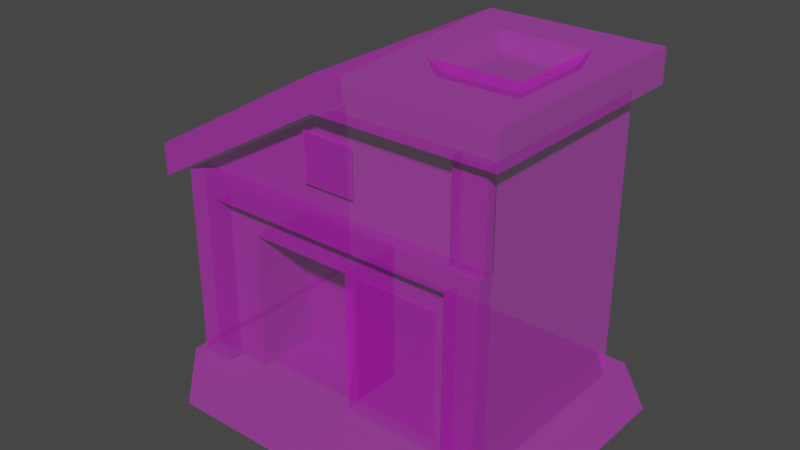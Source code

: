 # Source: plantilla_casa.blend  (saved by Blender 2.83.19; exported with 4.5.12 LTS)
import bpy
from mathutils import Matrix  # noqa: F401  (used for matrix-valued properties, if any)

bpy.ops.wm.read_factory_settings(use_empty=True)
scene = bpy.context.scene
scene.name = 'Scene'

# ---- collections
col_collection = bpy.data.collections.new('Collection'); scene.collection.children.link(col_collection)

# ---- images (referenced by path relative to the original .blend; pixels are not part of the script)
import os
ASSET_DIR = os.environ.get("B2B_ASSET_DIR", "")  # directory of the original .blend (textures are referenced by path, not embedded)
HERE = os.path.dirname(os.path.abspath(__file__))  # packed textures are extracted next to this script under _unpacked/

def load_image(name, relpath, width, height, colorspace="sRGB"):
    """Load a texture the original file referenced (path relative to the .blend, or extracted next to this script)."""
    p = next((c for c in (os.path.join(HERE, relpath), os.path.join(ASSET_DIR, relpath)) if relpath and os.path.exists(c)), "")
    if p:
        img = bpy.data.images.load(p, check_existing=True)
        img.name = name
    else:  # same state as the original file: an image datablock whose file is absent (Cycles renders it pink)
        img = bpy.data.images.new(name, width, height)
        img.source = "FILE"
        img.filepath = "//" + (relpath or name)
    img.colorspace_settings.name = colorspace
    return img
img_yo_h01_a_png_002 = load_image('yo_h01_a.png.002', 'yo_h01_a.png', 1024, 1024, 'sRGB')
img_h_mado_png = load_image('h_mado.png', 'h_mado.png', 1024, 1024, 'sRGB')
img_h_mado_png_001 = load_image('h_mado.png.001', 'h_mado.png', 1024, 1024, 'Non-Color')
img_h_kage_png_002 = load_image('h_kage.png.002', 'h_kage.png', 1024, 1024, 'sRGB')

# ---- materials (node trees are filled in below, after node groups)
mat_yo_h01_a = bpy.data.materials.new('yo_h01_a')
mat_yo_h01_a.use_transparent_shadow = False
mat_yo_h01_a.diffuse_color = (0.7843, 0.7843, 0.7843, 1.0)
mat_yo_h01_a.roughness = 1.0
mat_yo_h01_a.specular_intensity = 0.0
mat_h_mado = bpy.data.materials.new('h_mado')
mat_h_mado.use_transparent_shadow = False
mat_h_mado.diffuse_color = (0.7843, 0.7843, 0.7843, 1.0)
mat_h_mado.roughness = 1.0
mat_h_mado.specular_intensity = 0.0
mat_h_kage = bpy.data.materials.new('h_kage')
mat_h_kage.use_transparent_shadow = False
mat_h_kage.diffuse_color = (0.7843, 0.7843, 0.7843, 1.0)
mat_h_kage.roughness = 1.0
mat_h_kage.specular_intensity = 0.0

# ---- material node trees
mat_yo_h01_a.use_nodes = True; mat_yo_h01_a.node_tree.nodes.clear()
_N = mat_yo_h01_a.node_tree.nodes; _L = mat_yo_h01_a.node_tree.links
n0 = _N.new('ShaderNodeBsdfPrincipled'); n0.name = 'Principled BSDF'; n0.location = (10, 300)
n0.distribution = 'GGX'
n0.subsurface_method = 'BURLEY'
n0.inputs[2].default_value = 1.0
n0.inputs[3].default_value = 1.45
n0.inputs[13].default_value = 0.0
n0.inputs[27].default_value = (0.0, 0.0, 0.0, 1.0)
n0.inputs[28].default_value = 1.0
n1 = _N.new('ShaderNodeOutputMaterial'); n1.name = 'Material Output'; n1.location = (300, 300)
n2 = _N.new('ShaderNodeTexImage'); n2.name = 'Imagen'; n2.location = (-300, 600)
n2.image = img_yo_h01_a_png_002
n2.interpolation = 'Closest'
n3 = _N.new('ShaderNodeTexImage'); n3.name = 'Imagen.001'; n3.location = (-300, 0)
n3.image = img_yo_h01_a_png_002
n3.interpolation = 'Closest'
_L.new(n0.outputs[0], n1.inputs[0])
_L.new(n2.outputs[0], n0.inputs[0])
_L.new(n3.outputs[0], n0.inputs[4])
n1.is_active_output = True
mat_h_mado.use_nodes = True; mat_h_mado.node_tree.nodes.clear()
_N = mat_h_mado.node_tree.nodes; _L = mat_h_mado.node_tree.links
n0 = _N.new('ShaderNodeBsdfPrincipled'); n0.name = 'Principled BSDF'; n0.location = (10, 300)
n0.distribution = 'GGX'
n0.subsurface_method = 'BURLEY'
n0.inputs[2].default_value = 1.0
n0.inputs[3].default_value = 1.45
n0.inputs[13].default_value = 0.0
n0.inputs[27].default_value = (0.0, 0.0, 0.0, 1.0)
n0.inputs[28].default_value = 1.0
n1 = _N.new('ShaderNodeOutputMaterial'); n1.name = 'Material Output'; n1.location = (300, 300)
n2 = _N.new('ShaderNodeTexImage'); n2.name = 'Imagen'; n2.location = (-300, 600)
n2.image = img_h_mado_png
n2.interpolation = 'Closest'
n3 = _N.new('ShaderNodeTexImage'); n3.name = 'Imagen.001'; n3.location = (-300, 0)
n3.image = img_h_mado_png_001
n3.interpolation = 'Closest'
_L.new(n0.outputs[0], n1.inputs[0])
_L.new(n2.outputs[0], n0.inputs[0])
_L.new(n3.outputs[0], n0.inputs[4])
n1.is_active_output = True
mat_h_kage.use_nodes = True; mat_h_kage.node_tree.nodes.clear()
_N = mat_h_kage.node_tree.nodes; _L = mat_h_kage.node_tree.links
n0 = _N.new('ShaderNodeBsdfPrincipled'); n0.name = 'Principled BSDF'; n0.location = (10, 300)
n0.distribution = 'GGX'
n0.subsurface_method = 'BURLEY'
n0.inputs[2].default_value = 1.0
n0.inputs[3].default_value = 1.45
n0.inputs[13].default_value = 0.0
n0.inputs[27].default_value = (0.0, 0.0, 0.0, 1.0)
n0.inputs[28].default_value = 1.0
n1 = _N.new('ShaderNodeTexImage'); n1.name = 'Imagen'; n1.location = (-300, 600)
n1.image = img_h_kage_png_002
n1.interpolation = 'Closest'
n2 = _N.new('ShaderNodeOutputMaterial'); n2.name = 'Material Output'; n2.location = (300, 300)
n3 = _N.new('ShaderNodeTexImage'); n3.name = 'Imagen.001'; n3.location = (-300, 0)
n3.image = img_h_kage_png_002
n3.interpolation = 'Closest'
_L.new(n0.outputs[0], n2.inputs[0])
_L.new(n1.outputs[0], n0.inputs[0])
_L.new(n3.outputs[0], n0.inputs[4])
n2.is_active_output = True

# ---- world
world_world = bpy.data.worlds.new('World'); scene.world = world_world
world_world.use_nodes = True; world_world.node_tree.nodes.clear()
_N = world_world.node_tree.nodes; _L = world_world.node_tree.links
n0 = _N.new('ShaderNodeOutputWorld'); n0.name = 'World Output'; n0.location = (300, 300)
n1 = _N.new('ShaderNodeBackground'); n1.name = 'Background'; n1.location = (10, 300)
n1.inputs[0].default_value = (0.05088, 0.05088, 0.05088, 1.0)
_L.new(n1.outputs[0], n0.inputs[0])
n0.is_active_output = True
world_world.color = (0.05088, 0.05088, 0.05088)
world_world.use_sun_shadow = False
world_world.sun_shadow_jitter_overblur = 0.0

# ---- meshes
me_polygon0 = bpy.data.meshes.new('polygon0')
me_polygon0.from_pydata([(2.625, 3.625, 2.125), (2.375, 3.25, 2.125), (2.625, 0.696, 2.125), (2.375, 1.071, 2.125), (0.625, 0.696, 2.125), (0.875, 1.071, 2.125), (0.625, 3.625, 2.125), (0.875, 3.25, 2.125), (2.625, 3.625, 2.125), (2.375, 3.25, 2.125), (0.0, 7.693, -0.2104), (0.9963, 7.693, -0.2275), (0.0, 7.693, -3.0), (0.9963, 7.693, -1.924), (4.125, 7.693, -3.0), (3.129, 7.693, -1.924), (4.125, 7.693, 2.5), (3.129, 7.693, 0.4241), (0.25, 0.25, 2.0), (3.75, 0.25, 2.0), (0.25, 3.5, 2.0), (3.75, 4.75, 2.0), (-2.25, 3.5, 2.0), (-3.75, 4.75, 2.0), (-2.25, 0.25, 2.0), (-3.75, 0.25, 2.0), (3.004, 7.314, 0.2991), (3.004, 7.314, -1.799), (2.756, 7.314, -1.424), (2.756, 7.314, -0.07617), (1.121, 7.314, 0.2991), (3.004, 7.314, 0.2991), (2.756, 7.314, -0.07617), (1.369, 7.314, -0.07617), (1.121, 7.314, 0.2991), (1.121, 7.314, -1.799), (0.9963, 7.693, -1.924), (0.9963, 7.693, -0.2275), (3.129, 7.693, -1.924), (0.9963, 7.693, -1.924), (1.121, 7.314, -1.799), (3.004, 7.314, -1.799), (3.004, 7.314, 0.2991), (3.129, 7.693, 0.4241), (3.129, 7.693, -1.924), (3.004, 7.314, -1.799), (0.9963, 7.693, 0.4241), (3.129, 7.693, 0.4241), (3.004, 7.314, 0.2991), (1.121, 7.314, 0.2991), (0.0, 7.693, -0.2104), (0.0, 7.693, 2.5), (0.9963, 7.693, 0.4241), (0.9963, 7.693, -0.2275), (-4.375, 5.193, -0.2104), (-4.375, 4.44, -0.2104), (-4.375, 4.44, 2.5), (-4.375, 5.193, 2.5), (-4.375, 5.193, -0.2104), (0.0, 7.693, -0.2104), (0.0, 7.693, -3.0), (-4.375, 5.193, -3.0), (3.75, 4.75, 2.22), (3.75, 4.75, 1.97), (3.75, 6.875, 1.97), (3.75, 6.875, 2.22), (3.0, 4.75, 1.97), (3.0, 4.75, 2.22), (3.0, 6.875, 2.22), (3.0, 6.875, 1.97), (3.0, 4.75, 2.22), (3.75, 4.75, 2.22), (3.75, 6.875, 2.22), (3.0, 6.875, 2.22), (4.125, 6.94, 2.5), (4.125, 6.94, -3.0), (4.125, 7.693, -3.0), (4.125, 7.693, 2.5), (0.0, 6.94, 2.5), (4.125, 6.94, 2.5), (4.125, 7.693, 2.5), (0.0, 7.693, 2.5), (-4.375, 4.44, -3.0), (-4.375, 4.44, -0.2104), (-4.375, 5.193, -0.2104), (-4.375, 5.193, -3.0), (-4.375, 4.44, 2.5), (0.0, 6.94, 2.5), (0.0, 7.693, 2.5), (-4.375, 5.193, 2.5), (-4.375, 5.193, 2.5), (0.0, 7.693, 2.5), (0.0, 7.693, -0.2104), (-4.375, 5.193, -0.2104), (0.0, 4.75, 2.0), (3.75, 4.75, 2.0), (3.75, 6.875, 2.0), (0.0, 6.875, 2.0), (3.75, 4.75, 2.0), (3.75, 4.75, -2.5), (3.75, 6.875, -2.5), (3.75, 6.875, 2.0), (0.25, 0.25, 0.5), (0.25, 0.25, 1.75), (0.25, 3.5, 2.0), (0.25, 3.5, 0.5), (3.0, 1.25, 2.0), (3.0, 1.25, 2.375), (3.0, 4.25, 2.375), (3.0, 4.25, 2.0), (3.75, 1.25, 2.375), (3.75, 1.25, 2.0), (3.75, 4.25, 2.0), (3.75, 4.25, 2.375), (3.0, 1.25, 2.375), (3.75, 1.25, 2.375), (3.75, 4.25, 2.375), (3.0, 4.25, 2.375), (3.0, 0.25, 2.0), (3.0, 0.25, 2.375), (3.0, 1.25, 2.375), (3.0, 1.25, 2.0), (3.75, 0.25, 2.375), (3.75, 0.25, 2.0), (3.75, 1.25, 2.0), (3.75, 1.25, 2.375), (3.0, 0.25, 2.375), (3.75, 0.25, 2.375), (3.75, 1.25, 2.375), (3.0, 1.25, 2.375), (-0.625, 5.25, 2.125), (0.625, 5.25, 2.125), (0.625, 6.375, 2.125), (-0.625, 6.375, 2.125), (-3.75, 1.25, 2.0), (-3.75, 1.25, 2.375), (-3.75, 4.25, 2.375), (-3.75, 4.25, 2.0), (-3.0, 1.25, 2.375), (-3.0, 1.25, 2.0), (-3.0, 4.25, 2.0), (-3.0, 4.25, 2.375), (-3.75, 1.25, 2.375), (-3.0, 1.25, 2.375), (-3.0, 4.25, 2.375), (-3.75, 4.25, 2.375), (-3.75, 0.25, 2.0), (-3.75, 0.25, 2.375), (-3.75, 1.25, 2.375), (-3.75, 1.25, 2.0), (-3.0, 0.25, 2.375), (-3.0, 0.25, 2.0), (-3.0, 1.25, 2.0), (-3.0, 1.25, 2.375), (-3.75, 0.25, 2.375), (-3.0, 0.25, 2.375), (-3.0, 1.25, 2.375), (-3.75, 1.25, 2.375), (0.0, 4.75, 2.0), (0.0, 4.75, 2.375), (3.75, 4.75, 2.375), (3.75, 4.75, 2.0), (0.0, 4.75, 2.375), (0.0, 4.25, 2.375), (3.75, 4.25, 2.375), (3.75, 4.75, 2.375), (-3.75, 4.25, 2.0), (-3.75, 4.25, 2.375), (-3.75, 4.75, 2.375), (-3.75, 4.75, 2.0), (3.75, 4.25, 2.375), (3.75, 4.25, 2.0), (3.75, 4.75, 2.0), (3.75, 4.75, 2.375), (-3.75, 4.75, 2.375), (0.0, 4.75, 2.375), (0.0, 4.75, 2.0), (-3.75, 4.75, 2.0), (-3.75, 4.25, 2.375), (0.0, 4.25, 2.375), (0.0, 4.75, 2.375), (-3.75, 4.75, 2.375), (0.9963, 7.693, 0.4241), (0.0, 7.693, 2.5), (4.125, 7.693, 2.5), (3.129, 7.693, 0.4241), (-2.25, 0.25, 1.75), (0.25, 0.25, 1.75), (0.25, 0.25, 0.5), (-2.25, 0.25, 0.5), (-2.25, 0.25, 0.5), (-2.25, 3.5, 0.5), (-2.25, 3.5, 2.0), (-2.25, 0.25, 1.75), (1.121, 7.314, -1.799), (1.121, 7.314, 0.2991), (1.369, 7.314, -0.07617), (1.369, 7.314, -1.424), (0.25, 0.25, 0.5), (0.25, 3.5, 0.5), (-2.25, 3.5, 0.5), (-2.25, 0.25, 0.5), (-3.75, 4.75, -2.5), (-3.75, 0.25, -2.5), (-3.75, 0.25, 2.0), (-3.75, 4.75, 2.0), (3.75, 0.25, 2.0), (3.75, 0.25, -2.5), (3.75, 4.75, -2.5), (3.75, 4.75, 2.0), (3.004, 7.314, -1.799), (1.121, 7.314, -1.799), (1.369, 7.314, -1.424), (2.756, 7.314, -1.424), (-2.25, 0.25, 1.75), (-2.25, 3.5, 2.0), (-2.25, 0.25, 2.0), (-3.75, 4.75, 2.0), (0.0, 4.75, 2.0), (0.0, 6.875, 2.0), (1.121, 7.314, 0.2991), (0.9963, 7.693, -0.2275), (0.9963, 7.693, 0.4241), (0.25, 3.5, 2.0), (0.25, 0.25, 1.75), (0.25, 0.25, 2.0)], [], [(0, 1, 2), (1, 3, 2), (2, 3, 4), (3, 5, 4), (4, 5, 6), (5, 7, 6), (6, 7, 8), (7, 9, 8), (10, 11, 12), (11, 13, 12), (12, 13, 14), (13, 15, 14), (14, 15, 16), (15, 17, 16), (18, 19, 20), (19, 21, 20), (20, 21, 22), (21, 23, 22), (22, 23, 24), (23, 25, 24), (26, 27, 28), (28, 29, 26), (30, 31, 32), (32, 33, 30), (34, 35, 36), (36, 37, 34), (38, 39, 40), (40, 41, 38), (42, 43, 44), (44, 45, 42), (46, 47, 48), (48, 49, 46), (50, 51, 52), (52, 53, 50), (54, 55, 56), (56, 57, 54), (58, 59, 60), (60, 61, 58), (62, 63, 64), (64, 65, 62), (66, 67, 68), (68, 69, 66), (70, 71, 72), (72, 73, 70), (74, 75, 76), (76, 77, 74), (78, 79, 80), (80, 81, 78), (82, 83, 84), (84, 85, 82), (86, 87, 88), (88, 89, 86), (90, 91, 92), (92, 93, 90), (94, 95, 96), (96, 97, 94), (98, 99, 100), (100, 101, 98), (102, 103, 104), (104, 105, 102), (106, 107, 108), (108, 109, 106), (110, 111, 112), (112, 113, 110), (114, 115, 116), (116, 117, 114), (118, 119, 120), (120, 121, 118), (122, 123, 124), (124, 125, 122), (126, 127, 128), (128, 129, 126), (130, 131, 132), (132, 133, 130), (134, 135, 136), (136, 137, 134), (138, 139, 140), (140, 141, 138), (142, 143, 144), (144, 145, 142), (146, 147, 148), (148, 149, 146), (150, 151, 152), (152, 153, 150), (154, 155, 156), (156, 157, 154), (158, 159, 160), (160, 161, 158), (162, 163, 164), (164, 165, 162), (166, 167, 168), (168, 169, 166), (170, 171, 172), (172, 173, 170), (174, 175, 176), (176, 177, 174), (178, 179, 180), (180, 181, 178), (182, 183, 184), (184, 185, 182), (186, 187, 188), (188, 189, 186), (190, 191, 192), (192, 193, 190), (194, 195, 196), (196, 197, 194), (198, 199, 200), (200, 201, 198), (202, 203, 204), (204, 205, 202), (206, 207, 208), (208, 209, 206), (210, 211, 212), (212, 213, 210), (214, 215, 216), (217, 218, 219), (220, 221, 222), (223, 224, 225)])
me_polygon0.polygons.foreach_set('use_smooth', [True] * 118)
_uv = me_polygon0.uv_layers.new(name='UVMap')
_uv.uv.foreach_set('vector', [0.1006, -0.7598, 0.09766, -0.7812, 0.1006, -0.9941, 0.09766, -0.7812, 0.09766, -0.957, 0.1006, -0.9941, 0.1006, -0.9941, 0.09766, -0.957, 0.07227, -0.9941, 0.09766, -0.957, 0.07617, -0.957, 0.07227, -0.9941, 0.07227, -0.9941, 0.07617, -0.957, 0.07227, -0.7598, 0.07617, -0.957, 0.07617, -0.7812, 0.07227, -0.7598, 0.07227, -0.7598, 0.07617, -0.7812, 0.1006, -0.7598, 0.07617, -0.7812, 0.09766, -0.7812, 0.1006, -0.7598, -0.6406, 0.9062, -0.6406, 0.9062, -0.9844, 0.9062, -0.6406, 0.9062, -0.9844, 0.9062, -0.9844, 0.9062, -0.9844, 0.9062, -0.9844, 0.9062, -0.9844, 0.9844, -0.9844, 0.9062, -0.9844, 0.9844, -0.9844, 0.9844, -0.9844, 0.9844, -0.9844, 0.9844, -0.6406, 0.9844, -0.9844, 0.9844, -0.6406, 0.9844, -0.6406, 0.9844, -1.172, -0.4844, -1.016, -0.4844, -1.172, -0.1406, -1.016, -0.4844, -1.016, -0.01562, -1.172, -0.1406, -1.172, -0.1406, -1.016, -0.01562, -1.391, -0.1406, -1.016, -0.01562, -1.484, -0.01562, -1.391, -0.1406, -1.391, -0.1406, -1.484, -0.01562, -1.391, -0.4844, -1.484, -0.01562, -1.484, -0.4844, -1.391, -0.4844, -0.8887, -0.9902, -0.8887, -0.8203, -0.8945, -0.8477, -0.8945, -0.8477, -0.8945, -0.9629, -0.8887, -0.9902, -0.9336, -0.9902, -0.8887, -0.9902, -0.8945, -0.9629, -0.8945, -0.9629, -0.9277, -0.9629, -0.9336, -0.9902, -1.988, 0.207, -1.988, 0.0332, -1.963, 0.0332, -1.963, 0.0332, -1.963, 0.1162, -1.988, 0.207, -1.964, 0.0332, -1.964, 0.2158, -1.99, 0.2158, -1.99, 0.2158, -1.99, 0.0332, -1.964, 0.0332, -1.991, 0.0332, -1.966, 0.0332, -1.966, 0.207, -1.966, 0.207, -1.991, 0.207, -1.991, 0.0332, -0.6406, 0.9062, -0.6406, 0.9844, -0.6406, 0.9844, -0.6406, 0.9844, -0.6406, 0.9062, -0.6406, 0.9062, -0.9844, 0.9062, -0.6406, 0.9062, -0.6406, 0.9062, -0.6406, 0.9062, -0.9844, 0.9062, -0.9844, 0.9062, -1.969, -0.7656, -1.984, -0.7656, -1.984, -0.9844, -1.984, -0.9844, -1.969, -0.9844, -1.969, -0.7656, -0.6309, 0.2656, -0.6309, 0.8906, -0.9912, 0.8906, -0.9912, 0.8906, -0.9912, 0.2656, -0.6309, 0.2656, -0.6094, 0.5156, -0.5156, 0.5156, -0.5156, 0.9844, -0.5156, 0.9844, -0.6094, 0.9844, -0.6094, 0.5156, -0.6094, 0.5156, -0.5156, 0.5156, -0.5156, 0.9844, -0.5156, 0.9844, -0.6094, 0.9844, -0.6094, 0.5156, -0.6094, 0.5156, -0.5156, 0.5156, -0.5156, 0.9844, -0.5156, 0.9844, -0.6094, 0.9844, -0.6094, 0.5156, -1.984, -0.7656, -1.984, -0.9844, -1.969, -0.9844, -1.969, -0.9844, -1.969, -0.7656, -1.984, -0.7656, -1.984, -0.7656, -1.984, -0.9844, -1.969, -0.9844, -1.969, -0.9844, -1.969, -0.7656, -1.984, -0.7656, -1.984, -0.7656, -1.984, -0.9844, -1.969, -0.9844, -1.969, -0.9844, -1.969, -0.7656, -1.984, -0.7656, -1.984, -0.7656, -1.984, -0.9844, -1.969, -0.9844, -1.969, -0.9844, -1.969, -0.7656, -1.984, -0.7656, -0.6309, 0.2656, -0.6309, 0.8906, -0.9912, 0.8906, -0.9912, 0.8906, -0.9912, 0.2656, -0.6309, 0.2656, -1.25, 0.01562, -1.016, 0.01562, -1.016, 0.4844, -1.016, 0.4844, -1.25, 0.4844, -1.25, 0.01562, -0.4688, -0.4219, -0.4375, -0.4219, -0.4375, -0.25, -0.4375, -0.25, -0.4688, -0.25, -0.4688, -0.4219, 0.3184, -0.8252, 0.3301, -0.8252, 0.332, -0.7852, 0.332, -0.7852, 0.3184, -0.7852, 0.3184, -0.8252, 0.4268, -0.1602, 0.4482, -0.1602, 0.4482, -0.08008, 0.4482, -0.08008, 0.4268, -0.08008, 0.4268, -0.1602, 0.4258, -0.1602, 0.4463, -0.1602, 0.4463, -0.08008, 0.4463, -0.08008, 0.4258, -0.08008, 0.4258, -0.1602, 0.3994, -0.4883, 0.4785, -0.4883, 0.4785, -0.01855, 0.4785, -0.01855, 0.3994, -0.01855, 0.3994, -0.4883, 0.4219, -0.6562, 0.4531, -0.6562, 0.4531, -0.6406, 0.4531, -0.6406, 0.4219, -0.6406, 0.4219, -0.6562, 0.4219, -0.6562, 0.4531, -0.6562, 0.4531, -0.6406, 0.4531, -0.6406, 0.4219, -0.6406, 0.4219, -0.6562, 0.3906, -0.7344, 0.4844, -0.7344, 0.4844, -0.6406, 0.4844, -0.6406, 0.3906, -0.6406, 0.3906, -0.7344, 0.3818, -0.6172, 0.4941, -0.6172, 0.4941, -0.5059, 0.4941, -0.5059, 0.3818, -0.5059, 0.3818, -0.6172, 0.4268, -0.1602, 0.4482, -0.1602, 0.4482, -0.08008, 0.4482, -0.08008, 0.4268, -0.08008, 0.4268, -0.1602, 0.4258, -0.1602, 0.4463, -0.1602, 0.4463, -0.08008, 0.4463, -0.08008, 0.4258, -0.08008, 0.4258, -0.1602, 0.3994, -0.4883, 0.4785, -0.4883, 0.4785, -0.01855, 0.4785, -0.01855, 0.3994, -0.01855, 0.3994, -0.4883, 0.4219, -0.6562, 0.4531, -0.6562, 0.4531, -0.6406, 0.4531, -0.6406, 0.4219, -0.6406, 0.4219, -0.6562, 0.4219, -0.6562, 0.4531, -0.6562, 0.4531, -0.6406, 0.4531, -0.6406, 0.4219, -0.6406, 0.4219, -0.6562, 0.3906, -0.7344, 0.4844, -0.7344, 0.4844, -0.6406, 0.4844, -0.6406, 0.3906, -0.6406, 0.3906, -0.7344, 0.4609, -0.3857, 0.4111, -0.3857, 0.4111, -0.07812, 0.4111, -0.07812, 0.4609, -0.07812, 0.4609, -0.3857, 0.4648, -0.3838, 0.4111, -0.3838, 0.4111, -0.07617, 0.4111, -0.07617, 0.4648, -0.07617, 0.4648, -0.3838, 0.6426, -0.06348, 0.6924, -0.06348, 0.6924, -0.01465, 0.6924, -0.01465, 0.6426, -0.01465, 0.6426, -0.06348, 0.6426, -0.06738, 0.6924, -0.06738, 0.6924, -0.01465, 0.6924, -0.01465, 0.6426, -0.01465, 0.6426, -0.06738, 0.4111, -0.07715, 0.4111, -0.3848, 0.4609, -0.3848, 0.4609, -0.3848, 0.4609, -0.07715, 0.4111, -0.07715, 0.4111, -0.07812, 0.4111, -0.3857, 0.4648, -0.3857, 0.4648, -0.3857, 0.4648, -0.07812, 0.4111, -0.07812, -0.9844, 0.9844, -0.9844, 0.9062, -0.6406, 0.9062, -0.6406, 0.9062, -0.6406, 0.9844, -0.9844, 0.9844, 0.1406, -0.9844, 0.4844, -0.9844, 0.4844, -0.7656, 0.4844, -0.7656, 0.1406, -0.7656, 0.1406, -0.9844, 0.3174, -0.8252, 0.3174, -0.7852, 0.3027, -0.7852, 0.3027, -0.7852, 0.3057, -0.8252, 0.3174, -0.8252, -0.9336, -0.8203, -0.9336, -0.9902, -0.9277, -0.9629, -0.9277, -0.9629, -0.9277, -0.8477, -0.9336, -0.8203, 0.3018, -0.8252, 0.3018, -0.7852, 0.2783, -0.7852, 0.2783, -0.7852, 0.2783, -0.8252, 0.3018, -0.8252, -0.4688, -0.125, -0.4688, -0.4844, -0.4375, -0.4844, -0.4375, -0.4844, -0.4375, -0.125, -0.4688, -0.125, -0.4688, -0.4844, -0.4375, -0.4844, -0.4375, -0.125, -0.4375, -0.125, -0.4688, -0.125, -0.4688, -0.4844, -0.8887, -0.8203, -0.9336, -0.8203, -0.9277, -0.8477, -0.9277, -0.8477, -0.8945, -0.8477, -0.8887, -0.8203, 0.3057, -0.8252, 0.3027, -0.7852, 0.3027, -0.8252, -1.484, 0.01562, -1.25, 0.01562, -1.25, 0.4844, -1.988, 0.207, -1.963, 0.1162, -1.963, 0.207, 0.332, -0.7852, 0.3301, -0.8252, 0.332, -0.8252])
me_polygon0.materials.append(mat_yo_h01_a)
me_polygon0.use_remesh_fix_poles = True
me_polygon0.use_remesh_preserve_attributes = False
me_polygon0.use_mirror_vertex_groups = False
me_polygon0.update()
me_polygon0.normals_split_custom_set([tuple(v) for v in zip(*[iter([0.0, 0.0, 1.0, 0.0, 0.0, 1.0, 0.0, 0.0, 1.0, 0.0, 0.0, 1.0, 0.0, 0.0, 1.0, 0.0, 0.0, 1.0, 0.0, 0.0, 1.0, 0.0, 0.0, 1.0, 0.0, 0.0, 1.0, 0.0, 0.0, 1.0, 0.0, 0.0, 1.0, 0.0, 0.0, 1.0, 0.0, 0.0, 1.0, 0.0, 0.0, 1.0, 0.0, 0.0, 1.0, 0.0, 0.0, 1.0, 0.0, 0.0, 1.0, 0.0, 0.0, 1.0, 0.0, 0.0, 1.0, 0.0, 0.0, 1.0, 0.0, 0.0, 1.0, 0.0, 0.0, 1.0, 0.0, 0.0, 1.0, 0.0, 0.0, 1.0, 0.0, 1.0, 0.0, 0.0, 1.0, 0.0, 0.0, 1.0, 0.0, 0.0, 1.0, 0.0, 0.0, 1.0, -8.764e-08, 0.0, 1.0, 0.0, 0.0, 1.0, 0.0, 0.0, 1.0, -8.764e-08, 0.0, 1.0, -3.91e-07, 0.0, 1.0, -8.764e-08, 0.0, 1.0, -6.134e-07, 0.0, 1.0, -3.91e-07, 0.0, 1.0, -3.91e-07, 0.0, 1.0, -6.134e-07, 0.0, 1.0, 0.0, 0.0, 1.0, -6.134e-07, 0.0, 1.0, 0.0, 0.0, 1.0, 0.0, 0.0, 0.0, 1.0, 0.0, 0.0, 1.0, 0.0, 0.0, 1.0, 0.0, 0.0, 1.0, 0.0, 0.0, 1.0, 0.0, 0.0, 1.0, 0.0, 0.0, 1.0, 0.0, 0.0, 1.0, 0.0, 0.0, 1.0, 0.0, 0.0, 1.0, 0.0, 0.0, 1.0, 0.0, 0.0, 1.0, 0.0, 0.0, 1.0, 0.0, 0.0, 1.0, 0.0, 0.0, 1.0, 0.0, 0.0, 1.0, 0.0, 0.0, 1.0, 0.0, 0.0, 1.0, 0.0, 1.0, 0.0, 0.0, 1.0, 0.0, 0.0, 1.0, 0.0, 0.0, 1.0, 0.0, 0.0, 1.0, 0.0, 0.0, 1.0, 0.0, -4.776e-05, 0.8104, -0.5859, 4.706e-05, 0.8104, -0.5859, 0.0, 1.0, 1.017e-06, 0.0, 1.0, 1.017e-06, 0.0, 1.0, -1.833e-06, -4.776e-05, 0.8104, -0.5859, 0.9493, 0.3145, -2.367e-08, 0.9493, 0.3145, 1.671e-08, 0.9493, 0.3145, -3.002e-08, 0.9493, 0.3145, -3.002e-08, 0.9493, 0.3145, 2.608e-08, 0.9493, 0.3145, -2.367e-08, 2.61e-08, 0.3144, 0.9493, 9.692e-09, 0.3145, 0.9493, -1.19e-05, 0.8104, 0.5858, -1.19e-05, 0.8104, 0.5858, -9.313e-06, 0.8104, 0.5858, 2.61e-08, 0.3144, 0.9493, -0.9493, 0.3145, -1.752e-08, -0.9493, 0.3144, 2.61e-08, -0.9492, 0.3146, 1.062e-08, -0.9492, 0.3146, 1.062e-08, -0.9493, 0.3145, -2.142e-08, -0.9493, 0.3145, -1.752e-08, -2.61e-08, 0.3144, -0.9493, -9.692e-09, 0.3145, -0.9493, 1.19e-05, 0.8104, -0.5858, 1.19e-05, 0.8104, -0.5858, 9.313e-06, 0.8104, -0.5858, -2.61e-08, 0.3144, -0.9493, 0.0, 1.0, 0.0, 0.0, 1.0, 0.0, 0.0, 1.0, 0.0, 0.0, 1.0, 0.0, 0.0, 1.0, 0.0, 0.0, 1.0, 0.0, -1.0, 0.0, 0.0, -1.0, 0.0, 0.0, -1.0, 0.0, 0.0, -1.0, 0.0, 0.0, -1.0, 0.0, 0.0, -1.0, 0.0, 0.0, -0.4957, 0.8685, 0.0, -0.4957, 0.8685, -2.301e-08, -0.4957, 0.8685, 2.29e-08, -0.4957, 0.8685, 2.29e-08, -0.4957, 0.8685, -2.095e-11, -0.4957, 0.8685, 0.0, 1.0, 0.0, 0.0, 1.0, 0.0, 0.0, 1.0, 0.0, 0.0, 1.0, 0.0, 0.0, 1.0, 0.0, 0.0, 1.0, 0.0, 0.0, -1.0, 0.0, 0.0, -1.0, 0.0, 0.0, -1.0, 0.0, 0.0, -1.0, 0.0, 0.0, -1.0, 0.0, 0.0, -1.0, 0.0, 0.0, 0.0, 0.0, 1.0, 0.0, 0.0, 1.0, 0.0, 0.0, 1.0, 0.0, 0.0, 1.0, 0.0, 0.0, 1.0, 0.0, 0.0, 1.0, 1.0, 0.0, 0.0, 1.0, 0.0, 0.0, 1.0, 0.0, 0.0, 1.0, 0.0, 0.0, 1.0, 0.0, 0.0, 1.0, 0.0, 0.0, 0.0, 0.0, 1.0, 0.0, 0.0, 1.0, 0.0, 0.0, 1.0, 0.0, 0.0, 1.0, 0.0, 0.0, 1.0, 0.0, 0.0, 1.0, -1.0, 0.0, 0.0, -1.0, 0.0, 0.0, -1.0, 0.0, 0.0, -1.0, 0.0, 0.0, -1.0, 0.0, 0.0, -1.0, 0.0, 0.0, 0.0, 0.0, 1.0, 0.0, 0.0, 1.0, 0.0, 0.0, 1.0, 0.0, 0.0, 1.0, 0.0, 0.0, 1.0, 0.0, 0.0, 1.0, -0.4957, 0.8685, 0.0, -0.4957, 0.8685, -2.301e-08, -0.4957, 0.8685, 2.29e-08, -0.4957, 0.8685, 2.29e-08, -0.4957, 0.8685, -2.095e-11, -0.4957, 0.8685, 0.0, 0.0, 0.0, 1.0, 0.0, 0.0, 1.0, 0.0, 0.0, 1.0, 0.0, 0.0, 1.0, 0.0, 0.0, 1.0, 0.0, 0.0, 1.0, 1.0, 0.0, 0.0, 1.0, 0.0, 0.0, 1.0, 0.0, 0.0, 1.0, 0.0, 0.0, 1.0, 0.0, 0.0, 1.0, 0.0, 0.0, -1.0, 0.0, 0.0, -1.0, 0.0, 0.0, -1.0, 0.0, 0.0, -1.0, 0.0, 0.0, -1.0, 0.0, 0.0, -1.0, 0.0, 0.0, -1.0, 0.0, 0.0, -1.0, 0.0, 0.0, -1.0, 0.0, 0.0, -1.0, 0.0, 0.0, -1.0, 0.0, 0.0, -1.0, 0.0, 0.0, 1.0, 0.0, 0.0, 1.0, 0.0, 0.0, 1.0, 0.0, 0.0, 1.0, 0.0, 0.0, 1.0, 0.0, 0.0, 1.0, 0.0, 0.0, 0.0, 0.0, 1.0, 0.0, 0.0, 1.0, 0.0, 0.0, 1.0, 0.0, 0.0, 1.0, 0.0, 0.0, 1.0, 0.0, 0.0, 1.0, -1.0, 0.0, 0.0, -1.0, 0.0, 0.0, -1.0, 0.0, 0.0, -1.0, 0.0, 0.0, -1.0, 0.0, 0.0, -1.0, 0.0, 0.0, 1.0, 0.0, 0.0, 1.0, 0.0, 0.0, 1.0, 0.0, 0.0, 1.0, 0.0, 0.0, 1.0, 0.0, 0.0, 1.0, 0.0, 0.0, 0.0, 0.0, 1.0, 0.0, 0.0, 1.0, 0.0, 0.0, 1.0, 0.0, 0.0, 1.0, 0.0, 0.0, 1.0, 0.0, 0.0, 1.0, 0.0, 0.0, 1.0, 0.0, 0.0, 1.0, 0.0, 0.0, 1.0, 0.0, 0.0, 1.0, 0.0, 0.0, 1.0, 0.0, 0.0, 1.0, -1.0, 0.0, 0.0, -1.0, 0.0, 0.0, -1.0, 0.0, 0.0, -1.0, 0.0, 0.0, -1.0, 0.0, 0.0, -1.0, 0.0, 0.0, 1.0, 0.0, 0.0, 1.0, 0.0, 0.0, 1.0, 0.0, 0.0, 1.0, 0.0, 0.0, 1.0, 0.0, 0.0, 1.0, 0.0, 0.0, 0.0, 0.0, 1.0, 0.0, 0.0, 1.0, 0.0, 0.0, 1.0, 0.0, 0.0, 1.0, 0.0, 0.0, 1.0, 0.0, 0.0, 1.0, -1.0, 0.0, 0.0, -1.0, 0.0, 0.0, -1.0, 0.0, 0.0, -1.0, 0.0, 0.0, -1.0, 0.0, 0.0, -1.0, 0.0, 0.0, 1.0, 0.0, 0.0, 1.0, 0.0, 0.0, 1.0, 0.0, 0.0, 1.0, 0.0, 0.0, 1.0, 0.0, 0.0, 1.0, 0.0, 0.0, 0.0, 0.0, 1.0, 0.0, 0.0, 1.0, 0.0, 0.0, 1.0, 0.0, 0.0, 1.0, 0.0, 0.0, 1.0, 0.0, 0.0, 1.0, 0.0, 1.0, 0.0, 0.0, 1.0, 0.0, 0.0, 1.0, 0.0, 0.0, 1.0, 0.0, 0.0, 1.0, 0.0, 0.0, 1.0, 0.0, 0.0, 0.0, 1.0, 0.0, 0.0, 1.0, 0.0, 0.0, 1.0, 0.0, 0.0, 1.0, 0.0, 0.0, 1.0, 0.0, 0.0, 1.0, -1.0, 0.0, 0.0, -1.0, 0.0, 0.0, -1.0, 0.0, 0.0, -1.0, 0.0, 0.0, -1.0, 0.0, 0.0, -1.0, 0.0, 0.0, 1.0, 0.0, 0.0, 1.0, 0.0, 0.0, 1.0, 0.0, 0.0, 1.0, 0.0, 0.0, 1.0, 0.0, 0.0, 1.0, 0.0, 0.0, 0.0, 1.0, 0.0, 0.0, 1.0, 0.0, 0.0, 1.0, 0.0, 0.0, 1.0, 0.0, 0.0, 1.0, 0.0, 0.0, 1.0, 0.0, 0.0, 0.0, 1.0, 0.0, 0.0, 1.0, 0.0, 0.0, 1.0, 0.0, 0.0, 1.0, 0.0, 0.0, 1.0, 0.0, 0.0, 1.0, 0.0, 1.0, 2.501e-07, 0.0, 1.0, 0.0, 0.0, 1.0, 4.123e-07, 0.0, 1.0, 4.123e-07, 0.0, 1.0, 8.618e-07, 0.0, 1.0, 2.501e-07, 0.0, 1.0, 0.0, 0.0, 1.0, 0.0, 0.0, 1.0, 0.0, 0.0, 1.0, 0.0, 0.0, 1.0, 0.0, 0.0, 1.0, 0.0, 1.0, 0.0, 0.0, 1.0, 0.0, 0.0, 1.0, 0.0, 0.0, 1.0, 0.0, 0.0, 1.0, 0.0, 0.0, 1.0, 0.0, 0.0, 0.0, 1.0, 0.0, 0.0, 1.0, 0.0, 0.0, 1.0, 0.0, 0.0, 1.0, 0.0, 0.0, 1.0, 0.0, 0.0, 1.0, 0.0, 0.0, 0.0, 1.0, 0.0, 0.0, 1.0, 0.0, 0.0, 1.0, 0.0, 0.0, 1.0, 0.0, 0.0, 1.0, 0.0, 0.0, 1.0, -1.0, 0.0, 0.0, -1.0, 0.0, 0.0, -1.0, 0.0, 0.0, -1.0, 0.0, 0.0, -1.0, 0.0, 0.0, -1.0, 0.0, 0.0, 1.0, 0.0, 0.0, 1.0, 0.0, 0.0, 1.0, 0.0, 0.0, 1.0, 0.0, 0.0, 1.0, 0.0, 0.0, 1.0, 0.0, 0.0, 4.776e-05, 0.8104, 0.5859, -4.706e-05, 0.8104, 0.5859, 0.0, 1.0, -1.017e-06, 0.0, 1.0, -1.017e-06, 0.0, 1.0, 1.833e-06, 4.776e-05, 0.8104, 0.5859, 1.0, 0.0, 0.0, 1.0, 0.0, 0.0, 1.0, 0.0, 0.0, 0.0, 0.0, 1.0, 0.0, 0.0, 1.0, 0.0, 0.0, 1.0, 0.9493, 0.3145, -4.703e-08, 0.9493, 0.3145, -7.803e-09, 0.9493, 0.3145, -1.016e-08, -1.0, 0.0, 0.0, -1.0, 0.0, 0.0, -1.0, 0.0, 0.0])] * 3)])
me_polygon1 = bpy.data.meshes.new('polygon1')
me_polygon1.from_pydata([(1.369, 7.314, -0.07617), (2.756, 7.314, -0.07617), (2.756, 7.314, -1.424), (1.369, 7.314, -1.424), (2.375, 3.25, 2.125), (0.875, 3.25, 2.125), (0.875, 1.071, 2.125), (2.375, 1.071, 2.125)], [], [(0, 1, 2), (2, 3, 0), (4, 5, 6), (6, 7, 4)])
me_polygon1.polygons.foreach_set('use_smooth', [True] * 4)
_uv = me_polygon1.uv_layers.new(name='UVMap')
_uv.uv.foreach_set('vector', [0.0, -1.0, 1.0, -1.0, 1.0, 0.0, 1.0, 0.0, 0.0, 0.0, 0.0, -1.0, 1.0, 0.0, 0.0, 0.0, 0.0, -1.0, 0.0, -1.0, 1.0, -1.0, 1.0, 0.0])
me_polygon1.materials.append(mat_h_mado)
me_polygon1.use_remesh_fix_poles = True
me_polygon1.use_remesh_preserve_attributes = False
me_polygon1.use_mirror_vertex_groups = False
me_polygon1.update()
me_polygon1.normals_split_custom_set([tuple(v) for v in zip(*[iter([4.8e-05, -4.371e-08, 1.0, -4.777e-05, -4.371e-08, 1.0, 4.371e-08, -4.371e-08, 1.0, 4.371e-08, -4.371e-08, 1.0, 0.0, -4.371e-08, 1.0, 4.8e-05, -4.371e-08, 1.0, 0.0, 0.0, 1.0, 0.0, 0.0, 1.0, 0.0, 0.0, 1.0, 0.0, 0.0, 1.0, 0.0, 0.0, 1.0, 0.0, 0.0, 1.0])] * 3)])
me_polygon2 = bpy.data.meshes.new('polygon2')
me_polygon2.from_pydata([(-2.5, 0.125, 4.0), (3.851, 0.125, 4.0), (-2.5, 0.125, 2.5), (3.851, 0.125, 2.5), (-2.5, 0.125, -2.0), (3.851, 0.125, -2.0), (-2.5, 0.125, -3.25), (3.851, 0.125, -3.25), (3.851, 0.125, 4.0), (5.0, 0.125, 4.0), (3.851, 0.125, 2.5), (5.0, 0.125, 2.5), (3.851, 0.125, -2.0), (5.0, 0.125, -2.0), (-4.0, 0.125, 2.5), (-2.5, 0.125, 2.5), (-4.0, 0.125, -2.0), (-2.5, 0.125, -2.0), (-4.0, 0.125, -3.25), (-2.5, 0.125, -3.25), (3.851, 0.125, -3.25), (3.851, 0.125, -2.0), (5.0, 0.125, -2.0), (-4.0, 0.125, 2.5), (-2.5, 0.125, 4.0), (-2.5, 0.125, 2.5)], [], [(0, 1, 2), (1, 3, 2), (2, 3, 4), (3, 5, 4), (4, 5, 6), (5, 7, 6), (8, 9, 10), (9, 11, 10), (10, 11, 12), (11, 13, 12), (14, 15, 16), (15, 17, 16), (16, 17, 18), (17, 19, 18), (20, 21, 22), (23, 24, 25)])
me_polygon2.polygons.foreach_set('use_smooth', [True] * 16)
_uv = me_polygon2.uv_layers.new(name='UVMap')
_uv.uv.foreach_set('vector', [0.1797, 0.0, 0.7109, 0.0, 0.1797, 0.3047, 0.7109, 0.0, 0.7109, 0.3047, 0.1797, 0.3047, 0.1797, 0.3047, 0.7109, 0.3047, 0.1797, 0.7422, 0.7109, 0.3047, 0.7109, 0.7422, 0.1797, 0.7422, 0.1797, 0.7422, 0.7109, 0.7422, 0.1797, 1.0, 0.7109, 0.7422, 0.7109, 1.0, 0.1797, 1.0, 0.7109, 0.0, 1.0, 0.0, 0.7109, 0.3047, 1.0, 0.0, 1.0, 0.3047, 0.7109, 0.3047, 0.7109, 0.3047, 1.0, 0.3047, 0.7109, 0.7422, 1.0, 0.3047, 1.0, 0.7422, 0.7109, 0.7422, 0.0, 0.3047, 0.1797, 0.3047, 0.0, 0.7422, 0.1797, 0.3047, 0.1797, 0.7422, 0.0, 0.7422, 0.0, 0.7422, 0.1797, 0.7422, 0.0, 1.0, 0.1797, 0.7422, 0.1797, 1.0, 0.0, 1.0, 0.7109, 1.0, 0.7109, 0.7422, 1.0, 0.7422, 0.0, 0.3047, 0.1797, 0.0, 0.1797, 0.3047])
me_polygon2.materials.append(mat_h_kage)
me_polygon2.use_remesh_fix_poles = True
me_polygon2.use_remesh_preserve_attributes = False
me_polygon2.use_mirror_vertex_groups = False
me_polygon2.update()
me_polygon2.normals_split_custom_set([tuple(v) for v in zip(*[iter([0.0, 1.0, 0.0, 0.0, 1.0, 0.0, 0.0, 1.0, 0.0, 0.0, 1.0, 0.0, 0.0, 1.0, 0.0, 0.0, 1.0, 0.0, 0.0, 1.0, 0.0, 0.0, 1.0, 0.0, 0.0, 1.0, 0.0, 0.0, 1.0, 0.0, 0.0, 1.0, 0.0, 0.0, 1.0, 0.0, 0.0, 1.0, 0.0, 0.0, 1.0, 0.0, 0.0, 1.0, 0.0, 0.0, 1.0, 0.0, 0.0, 1.0, 0.0, 0.0, 1.0, 0.0, 0.0, 1.0, 0.0, 0.0, 1.0, 0.0, 0.0, 1.0, 0.0, 0.0, 1.0, 0.0, 0.0, 1.0, 0.0, 0.0, 1.0, 0.0, 0.0, 1.0, 0.0, 0.0, 1.0, 0.0, 0.0, 1.0, 0.0, 0.0, 1.0, 0.0, 0.0, 1.0, 0.0, 0.0, 1.0, 0.0, 0.0, 1.0, 0.0, 0.0, 1.0, 0.0, 0.0, 1.0, 0.0, 0.0, 1.0, 0.0, 0.0, 1.0, 0.0, 0.0, 1.0, 0.0, 0.0, 1.0, 0.0, 0.0, 1.0, 0.0, 0.0, 1.0, 0.0, 0.0, 1.0, 0.0, 0.0, 1.0, 0.0, 0.0, 1.0, 0.0, 0.0, 1.0, 0.0, 0.0, 1.0, 0.0, 0.0, 1.0, 0.0, 0.0, 1.0, 0.0, 0.0, 1.0, 0.0, 0.0, 1.0, 0.0])] * 3)])

# ---- objects
ob_polygon0 = bpy.data.objects.new('polygon0', me_polygon0)
ob_polygon1 = bpy.data.objects.new('polygon1', me_polygon1)
ob_polygon2 = bpy.data.objects.new('polygon2', me_polygon2)

# ---- transforms, parenting, visibility, modifiers, constraints
ob_polygon0.location = (1.0, 0.0, -0.2)
ob_polygon0.rotation_euler = (1.571, -0.0, 0.0)
ob_polygon0.lineart.crease_threshold = 0.0
ob_polygon1.location = (1.0, 0.0, -0.2)
ob_polygon1.rotation_euler = (1.571, 0.0, 0.0)
ob_polygon1.lineart.crease_threshold = 0.0
ob_polygon2.location = (1.0, 0.0, -0.12)
ob_polygon2.rotation_euler = (1.571, -0.0, 0.0)
ob_polygon2.lineart.crease_threshold = 0.0

# ---- collection membership
col_collection.objects.link(ob_polygon0)
col_collection.objects.link(ob_polygon1)
col_collection.objects.link(ob_polygon2)

# ---- scene / render settings (as saved in the file)
scene.frame_start = 1; scene.frame_end = 250; scene.frame_set(1)
scene.render.engine = 'BLENDER_EEVEE_NEXT'
scene.cycles.use_denoising = False
scene.cycles.samples = 128
scene.cycles.sampling_pattern = 'TABULATED_SOBOL'
scene.cycles.use_adaptive_sampling = False
scene.cycles.use_light_tree = False
scene.view_settings.view_transform = 'Filmic'
bpy.context.view_layer.update()

# ---- added for rendering (the .blend has no active camera and no usable light): camera, sun
cam_auto = bpy.data.cameras.new('AutoCamera')
cam_auto.lens = 50.0
cam_auto.sensor_width = 36.0
cam_auto.clip_end = 1000.0
ob_auto_camera = bpy.data.objects.new('AutoCamera', cam_auto)
scene.collection.objects.link(ob_auto_camera)
ob_auto_camera.location = (14.2829, -15.9394, 14.1252)
ob_auto_camera.rotation_euler = (1.09748, -7.21219e-08, 0.694738)
scene.camera = ob_auto_camera
light_auto_sun = bpy.data.lights.new('AutoSun', 'SUN')
light_auto_sun.energy = 3.0
light_auto_sun.angle = 0.0523599
ob_auto_sun = bpy.data.objects.new('AutoSun', light_auto_sun)
scene.collection.objects.link(ob_auto_sun)
ob_auto_sun.rotation_euler = (0.872665, 0.174533, 0.523599)
bpy.context.view_layer.update()
